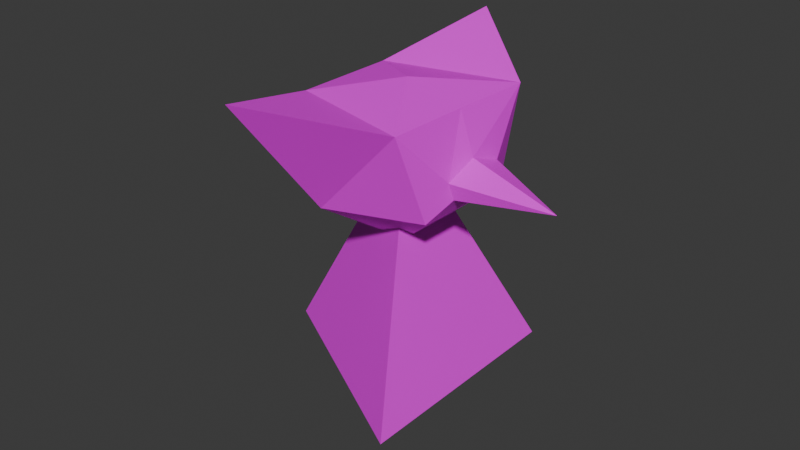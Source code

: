 # Source: Dev_Goblin.blend  (saved by Blender 4.5.90; exported with 4.5.12 LTS)
import bpy
from mathutils import Matrix  # noqa: F401  (used for matrix-valued properties, if any)

bpy.ops.wm.read_factory_settings(use_empty=True)
scene = bpy.context.scene
scene.name = 'Scene'

# ---- collections
col_collection = bpy.data.collections.new('Collection'); scene.collection.children.link(col_collection)

# ---- images (referenced by path relative to the original .blend; pixels are not part of the script)
import os
ASSET_DIR = os.environ.get("B2B_ASSET_DIR", "")  # directory of the original .blend (textures are referenced by path, not embedded)
HERE = os.path.dirname(os.path.abspath(__file__))  # packed textures are extracted next to this script under _unpacked/

def load_image(name, relpath, width, height, colorspace="sRGB"):
    """Load a texture the original file referenced (path relative to the .blend, or extracted next to this script)."""
    p = next((c for c in (os.path.join(HERE, relpath), os.path.join(ASSET_DIR, relpath)) if relpath and os.path.exists(c)), "")
    if p:
        img = bpy.data.images.load(p, check_existing=True)
        img.name = name
    else:  # same state as the original file: an image datablock whose file is absent (Cycles renders it pink)
        img = bpy.data.images.new(name, width, height)
        img.source = "FILE"
        img.filepath = "//" + (relpath or name)
    img.colorspace_settings.name = colorspace
    return img
img_dev_goblin = load_image('Dev Goblin', 'Dev Goblin.png', 1024, 1024, 'sRGB')

# ---- materials (node trees are filled in below, after node groups)
mat_material_001 = bpy.data.materials.new('Material.001')

# ---- material node trees
mat_material_001.use_nodes = True; mat_material_001.node_tree.nodes.clear()
_N = mat_material_001.node_tree.nodes; _L = mat_material_001.node_tree.links
n0 = _N.new('ShaderNodeBsdfPrincipled'); n0.name = 'Principled BSDF'; n0.location = (-200, 100)
n1 = _N.new('ShaderNodeOutputMaterial'); n1.name = 'Material Output'; n1.location = (200, 100)
n2 = _N.new('ShaderNodeTexImage'); n2.name = 'Image Texture'; n2.location = (-490, 75)
n2.image = img_dev_goblin
_L.new(n0.outputs[0], n1.inputs[0])
_L.new(n2.outputs[0], n0.inputs[0])
n1.is_active_output = True

# ---- world
world_world = bpy.data.worlds.new('World'); scene.world = world_world
world_world.use_nodes = True; world_world.node_tree.nodes.clear()
_N = world_world.node_tree.nodes; _L = world_world.node_tree.links
n0 = _N.new('ShaderNodeOutputWorld'); n0.name = 'World Output'; n0.location = (200, 100)
n1 = _N.new('ShaderNodeBackground'); n1.name = 'Background'; n1.location = (-200, 100)
n1.inputs[0].default_value = (0.05088, 0.05088, 0.05088, 1.0)
_L.new(n1.outputs[0], n0.inputs[0])
n0.is_active_output = True
world_world.color = (0.05088, 0.05088, 0.05088)
world_world.sun_shadow_jitter_overblur = 0.0

# ---- meshes
me_icosphere = bpy.data.meshes.new('Icosphere')
me_icosphere.from_pydata([(-0.08875, 0.2761, -0.49), (0.1032, -0.1321, -0.05741), (0.2835, -0.06119, -0.49), (-0.006624, -0.1656, -0.05738), (-0.1947, -0.2149, -0.49), (-0.1878, 0.0, -0.09392), (-0.05804, 0.1786, -0.09392), (0.152, 0.1104, -0.09392), (0.04749, -0.1462, 0.00586), (-0.02023, -0.1673, -0.02045), (-0.152, 0.1104, 0.09392), (0.05804, 0.1786, 0.09392), (0.1159, -0.1279, -0.02042), (0.0, 0.0, 0.1254), (0.3072, 0.1761, 0.167), (-0.3685, -0.01829, 0.1516), (0.1476, -0.097, -0.09392), (-0.06383, -0.1606, -0.09392), (0.2099, -0.06859, 0.09392), (-0.133, -0.1693, 0.09392), (0.03837, -0.1174, 0.09392), (0.1002, -0.3235, -0.05034), (0.05502, -0.03615, -0.1667), (-0.02438, -0.06135, -0.1657), (0.04457, 0.03238, -0.1759), (0.08651, -0.01867, -0.1426), (-0.05926, -0.0654, -0.1422), (-0.05516, 0.0, -0.1759), (-0.02891, 0.08898, -0.1522), (-0.02873, 0.08937, -0.1519)], [], [(16, 17, 23, 22), (25, 24, 7, 16, 22), (26, 23, 17, 5, 27), (27, 5, 6, 28), (6, 7, 24, 29, 28), (18, 16, 7), (11, 14, 7), (19, 5, 17), (10, 6, 5), (11, 7, 6), (18, 7, 14), (19, 10, 15), (10, 11, 6), (11, 18, 14), (20, 18, 13), (19, 20, 13), (10, 19, 13), (11, 10, 13), (18, 11, 13), (21, 1, 12), (15, 10, 5), (15, 5, 19), (1, 3, 17, 16), (12, 1, 16, 18), (3, 9, 19, 17), (8, 12, 18, 20), (9, 8, 20, 19), (8, 9, 21), (9, 3, 21), (3, 1, 21), (8, 21, 12), (25, 2, 0, 29, 24), (0, 2, 4), (26, 4, 2, 25, 22, 23), (0, 4, 26, 27, 28, 29)])
_uv = me_icosphere.uv_layers.new(name='UVMap')
_uv.uv.foreach_set('vector', [0.2727, 0.1223, 0.09091, 0.1223, 0.1471, 0.02498, 0.2157, 0.02352, 0.3439, 0.05627, 0.3903, 0.01103, 0.4545, 0.1223, 0.2727, 0.1223, 0.3298, 0.02352, 0.93, 0.05685, 0.9438, 0.02498, 1.0, 0.1223, 0.8182, 0.1223, 0.8824, 0.01108, 0.754, 0.01108, 0.8182, 0.1223, 0.6364, 0.1223, 0.682, 0.04327, 0.6364, 0.1223, 0.4545, 0.1223, 0.5188, 0.01103, 0.5907, 0.04372, 0.5907, 0.04327, 0.3636, 0.2798, 0.2727, 0.1223, 0.4545, 0.1223, 0.5455, 0.2798, 0.4545, 0.1223, 0.4545, 0.1223, 0.9091, 0.2798, 0.8182, 0.1223, 1.0, 0.1223, 0.7273, 0.2798, 0.6364, 0.1223, 0.8182, 0.1223, 0.5455, 0.2798, 0.4545, 0.1223, 0.6364, 0.1223, 0.3636, 0.2798, 0.4545, 0.1223, 0.3636, 0.2798, 0.9091, 0.2798, 0.7273, 0.2798, 0.9091, 0.2798, 0.7273, 0.2798, 0.5455, 0.2798, 0.6364, 0.1223, 0.5455, 0.2798, 0.3636, 0.2798, 0.5455, 0.2798, 0.1818, 0.2798, 0.3636, 0.2798, 0.2727, 0.4372, 0.0, 0.2798, 0.1818, 0.2798, 0.09091, 0.4372, 0.7273, 0.2798, 0.9091, 0.2798, 0.8182, 0.4372, 0.5455, 0.2798, 0.7273, 0.2798, 0.6364, 0.4372, 0.3636, 0.2798, 0.5455, 0.2798, 0.4545, 0.4372, 0.05887, 0.05371, 0.0898, 0.03257, 0.0965, 0.07023, 0.7273, 0.2798, 0.7273, 0.2798, 0.8182, 0.1223, 0.8182, 0.1223, 0.8182, 0.1223, 0.9091, 0.2798, 0.2342, 0.1856, 0.1295, 0.1856, 0.09091, 0.1223, 0.2727, 0.1223, 0.2496, 0.2165, 0.2342, 0.1856, 0.2727, 0.1223, 0.3636, 0.2798, 0.1295, 0.1856, 0.114, 0.2165, 0.0, 0.2798, 0.09091, 0.1223, 0.1818, 0.2165, 0.2496, 0.2165, 0.3636, 0.2798, 0.1818, 0.2798, 0.114, 0.2165, 0.1818, 0.2165, 0.1818, 0.2798, 0.0, 0.2798, 0.06091, 0.08346, 0.0252, 0.07022, 0.05887, 0.05371, 0.0252, 0.07022, 0.03198, 0.03258, 0.05887, 0.05371, 0.03198, 0.03258, 0.0898, 0.03257, 0.05887, 0.05371, 0.06091, 0.08346, 0.05887, 0.05371, 0.0965, 0.07023, 0.3134, 0.6899, 0.4578, 0.6066, 0.25, 0.9666, 0.25, 0.8043, 0.2933, 0.7408, 0.75, 0.9666, 0.9578, 0.6066, 0.5422, 0.6066, 0.1867, 0.69, 0.04215, 0.6066, 0.4578, 0.6066, 0.3134, 0.6899, 0.2842, 0.6841, 0.2153, 0.6844, 0.25, 0.9666, 0.04215, 0.6066, 0.1867, 0.69, 0.2065, 0.7405, 0.2498, 0.804, 0.25, 0.8043])
me_icosphere.materials.append(mat_material_001)
me_icosphere.update()

# ---- objects
ob_icosphere = bpy.data.objects.new('Icosphere', me_icosphere)

# ---- transforms, parenting, visibility, modifiers, constraints
ob_icosphere.location = (0.0, 0.0, 0.49)
ob_icosphere.rotation_euler = (0.0, -0.0, 1.26)

# ---- collection membership
col_collection.objects.link(ob_icosphere)

# ---- scene / render settings (as saved in the file)
scene.frame_start = 1; scene.frame_end = 250; scene.frame_set(1)
scene.render.engine = 'BLENDER_EEVEE_NEXT'
bpy.context.view_layer.update()

# ---- added for rendering (the .blend has no active camera and no usable light): camera, sun
cam_auto = bpy.data.cameras.new('AutoCamera')
cam_auto.lens = 50.0
cam_auto.sensor_width = 36.0
cam_auto.clip_end = 1000.0
ob_auto_camera = bpy.data.objects.new('AutoCamera', cam_auto)
scene.collection.objects.link(ob_auto_camera)
ob_auto_camera.location = (1.22655, -1.49248, 1.29917)
ob_auto_camera.rotation_euler = (1.09748, -7.21219e-08, 0.694738)
scene.camera = ob_auto_camera
light_auto_sun = bpy.data.lights.new('AutoSun', 'SUN')
light_auto_sun.energy = 3.0
light_auto_sun.angle = 0.0523599
ob_auto_sun = bpy.data.objects.new('AutoSun', light_auto_sun)
scene.collection.objects.link(ob_auto_sun)
ob_auto_sun.rotation_euler = (0.872665, 0.174533, 0.523599)
bpy.context.view_layer.update()

